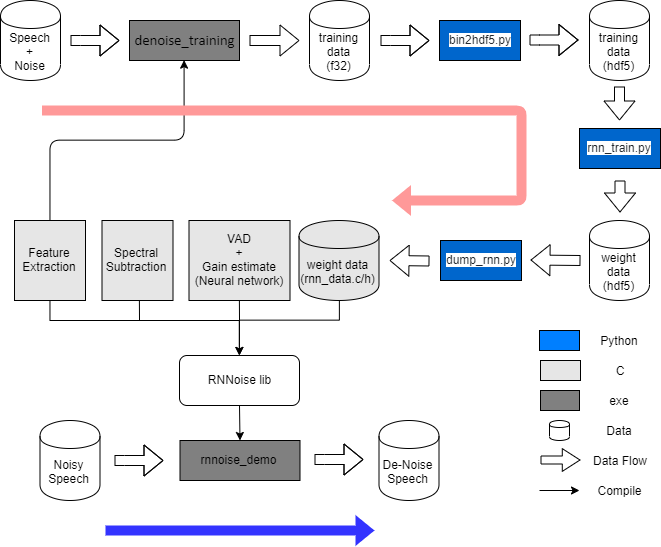

The diagram above was exported from draw.io. Its source (the exported page's mxGraphModel, read from the mxfile embedded in the PNG):
<mxGraphModel dx="826" dy="838" grid="1" gridSize="10" guides="1" tooltips="1" connect="1" arrows="1" fold="1" page="1" pageScale="1" pageWidth="1654" pageHeight="1169" math="0" shadow="0">
  <root>
    <mxCell id="0" />
    <mxCell id="1" parent="0" />
    <mxCell id="4L00skd8d20YzLHX7mjh-2" value="&lt;span style=&quot;font-family: &amp;#34;calibri&amp;#34; , sans-serif ; font-size: 14.6667px ; white-space: normal&quot;&gt;denoise_training&lt;/span&gt;" style="rounded=0;whiteSpace=wrap;html=1;fillColor=#808080;" parent="1" vertex="1">
      <mxGeometry x="310" y="360" width="110" height="40" as="geometry" />
    </mxCell>
    <mxCell id="4L00skd8d20YzLHX7mjh-1" value="RNNoise lib" style="rounded=1;whiteSpace=wrap;html=1;fillColor=none;" parent="1" vertex="1">
      <mxGeometry x="360" y="695" width="120" height="50" as="geometry" />
    </mxCell>
    <mxCell id="4L00skd8d20YzLHX7mjh-5" value="rnnoise_demo" style="rounded=0;whiteSpace=wrap;html=1;fillColor=#808080;" parent="1" vertex="1">
      <mxGeometry x="360.5" y="780" width="120" height="40" as="geometry" />
    </mxCell>
    <mxCell id="4L00skd8d20YzLHX7mjh-7" value="Speech&lt;br&gt;+&lt;br&gt;Noise" style="shape=cylinder;whiteSpace=wrap;html=1;boundedLbl=1;backgroundOutline=1;" parent="1" vertex="1">
      <mxGeometry x="181" y="340" width="60" height="80" as="geometry" />
    </mxCell>
    <mxCell id="4L00skd8d20YzLHX7mjh-8" value="" style="shape=flexArrow;endArrow=classic;html=1;" parent="1" edge="1">
      <mxGeometry width="50" height="50" relative="1" as="geometry">
        <mxPoint x="251" y="380" as="sourcePoint" />
        <mxPoint x="300" y="380" as="targetPoint" />
        <Array as="points">
          <mxPoint x="261" y="380" />
        </Array>
      </mxGeometry>
    </mxCell>
    <mxCell id="4L00skd8d20YzLHX7mjh-9" value="" style="shape=flexArrow;endArrow=classic;html=1;" parent="1" edge="1">
      <mxGeometry width="50" height="50" relative="1" as="geometry">
        <mxPoint x="430" y="380" as="sourcePoint" />
        <mxPoint x="480" y="380" as="targetPoint" />
      </mxGeometry>
    </mxCell>
    <mxCell id="4L00skd8d20YzLHX7mjh-10" value="training data&lt;br&gt;(f32)" style="shape=cylinder;whiteSpace=wrap;html=1;boundedLbl=1;backgroundOutline=1;" parent="1" vertex="1">
      <mxGeometry x="490" y="340" width="60" height="80" as="geometry" />
    </mxCell>
    <mxCell id="4L00skd8d20YzLHX7mjh-11" value="&lt;span style=&quot;color: rgb(36 , 41 , 46) ; font-family: , &amp;#34;consolas&amp;#34; , &amp;#34;liberation mono&amp;#34; , &amp;#34;menlo&amp;#34; , monospace ; white-space: pre ; background-color: rgb(255 , 255 , 255)&quot;&gt;bin2hdf5.py&lt;/span&gt;" style="rounded=0;whiteSpace=wrap;html=1;fillColor=#0066CC;" parent="1" vertex="1">
      <mxGeometry x="620" y="360" width="81" height="40" as="geometry" />
    </mxCell>
    <mxCell id="4L00skd8d20YzLHX7mjh-14" value="training data&lt;br&gt;(hdf5)" style="shape=cylinder;whiteSpace=wrap;html=1;boundedLbl=1;backgroundOutline=1;" parent="1" vertex="1">
      <mxGeometry x="770" y="340" width="60" height="80" as="geometry" />
    </mxCell>
    <mxCell id="4L00skd8d20YzLHX7mjh-15" value="&lt;span style=&quot;color: rgb(36 , 41 , 46) ; font-family: , &amp;#34;consolas&amp;#34; , &amp;#34;liberation mono&amp;#34; , &amp;#34;menlo&amp;#34; , monospace ; white-space: pre ; background-color: rgb(255 , 255 , 255)&quot;&gt;rnn_train.py&lt;/span&gt;" style="rounded=0;whiteSpace=wrap;html=1;fillColor=#0066CC;strokeColor=#000000;" parent="1" vertex="1">
      <mxGeometry x="760" y="468" width="81" height="40" as="geometry" />
    </mxCell>
    <mxCell id="4L00skd8d20YzLHX7mjh-17" value="" style="shape=flexArrow;endArrow=classic;html=1;" parent="1" edge="1">
      <mxGeometry width="50" height="50" relative="1" as="geometry">
        <mxPoint x="761" y="600" as="sourcePoint" />
        <mxPoint x="711" y="599.5" as="targetPoint" />
      </mxGeometry>
    </mxCell>
    <mxCell id="4L00skd8d20YzLHX7mjh-20" value="weight&lt;br&gt;data&lt;br&gt;(hdf5)" style="shape=cylinder;whiteSpace=wrap;html=1;boundedLbl=1;backgroundOutline=1;" parent="1" vertex="1">
      <mxGeometry x="770" y="560" width="60" height="80" as="geometry" />
    </mxCell>
    <mxCell id="4L00skd8d20YzLHX7mjh-21" value="&lt;span style=&quot;color: rgb(36 , 41 , 46) ; font-family: , &amp;#34;consolas&amp;#34; , &amp;#34;liberation mono&amp;#34; , &amp;#34;menlo&amp;#34; , monospace ; white-space: pre ; background-color: rgb(255 , 255 , 255)&quot;&gt;dump_rnn.py&lt;/span&gt;" style="rounded=0;whiteSpace=wrap;html=1;fillColor=#0066CC;" parent="1" vertex="1">
      <mxGeometry x="621" y="580" width="81" height="40" as="geometry" />
    </mxCell>
    <mxCell id="4L00skd8d20YzLHX7mjh-78" style="edgeStyle=orthogonalEdgeStyle;rounded=0;orthogonalLoop=1;jettySize=auto;html=1;exitX=0.5;exitY=1;exitDx=0;exitDy=0;entryX=0.5;entryY=0;entryDx=0;entryDy=0;" parent="1" source="4L00skd8d20YzLHX7mjh-22" target="4L00skd8d20YzLHX7mjh-1" edge="1">
      <mxGeometry relative="1" as="geometry">
        <Array as="points">
          <mxPoint x="520" y="660" />
          <mxPoint x="420" y="660" />
        </Array>
      </mxGeometry>
    </mxCell>
    <mxCell id="4L00skd8d20YzLHX7mjh-22" value="weight&amp;nbsp;data&lt;br&gt;(rnn_data.c/h)" style="shape=cylinder;whiteSpace=wrap;html=1;boundedLbl=1;backgroundOutline=1;fillColor=#E6E6E6;" parent="1" vertex="1">
      <mxGeometry x="479.5" y="560" width="80" height="80" as="geometry" />
    </mxCell>
    <mxCell id="4L00skd8d20YzLHX7mjh-26" value="" style="shape=flexArrow;endArrow=classic;html=1;" parent="1" edge="1">
      <mxGeometry width="50" height="50" relative="1" as="geometry">
        <mxPoint x="561" y="380" as="sourcePoint" />
        <mxPoint x="610" y="380" as="targetPoint" />
        <Array as="points">
          <mxPoint x="571" y="380" />
        </Array>
      </mxGeometry>
    </mxCell>
    <mxCell id="4L00skd8d20YzLHX7mjh-27" value="" style="shape=flexArrow;endArrow=classic;html=1;" parent="1" edge="1">
      <mxGeometry width="50" height="50" relative="1" as="geometry">
        <mxPoint x="710.0000000000002" y="379.5000000000001" as="sourcePoint" />
        <mxPoint x="759" y="379.5000000000001" as="targetPoint" />
        <Array as="points">
          <mxPoint x="720" y="379.5" />
        </Array>
      </mxGeometry>
    </mxCell>
    <mxCell id="4L00skd8d20YzLHX7mjh-29" value="" style="shape=flexArrow;endArrow=classic;html=1;" parent="1" edge="1">
      <mxGeometry width="50" height="50" relative="1" as="geometry">
        <mxPoint x="800" y="426" as="sourcePoint" />
        <mxPoint x="800" y="460" as="targetPoint" />
      </mxGeometry>
    </mxCell>
    <mxCell id="4L00skd8d20YzLHX7mjh-30" value="" style="shape=flexArrow;endArrow=classic;html=1;" parent="1" edge="1">
      <mxGeometry width="50" height="50" relative="1" as="geometry">
        <mxPoint x="800.5" y="520" as="sourcePoint" />
        <mxPoint x="800.5" y="552" as="targetPoint" />
      </mxGeometry>
    </mxCell>
    <mxCell id="4L00skd8d20YzLHX7mjh-44" value="" style="endArrow=none;html=1;entryX=0.489;entryY=1.004;entryDx=0;entryDy=0;entryPerimeter=0;" parent="1" edge="1">
      <mxGeometry width="50" height="50" relative="1" as="geometry">
        <mxPoint x="320" y="659.5" as="sourcePoint" />
        <mxPoint x="319.889" y="639.82" as="targetPoint" />
      </mxGeometry>
    </mxCell>
    <mxCell id="4L00skd8d20YzLHX7mjh-45" value="" style="endArrow=classic;html=1;entryX=0.5;entryY=0;entryDx=0;entryDy=0;exitX=0.5;exitY=1;exitDx=0;exitDy=0;" parent="1" source="4L00skd8d20YzLHX7mjh-1" target="4L00skd8d20YzLHX7mjh-5" edge="1">
      <mxGeometry width="50" height="50" relative="1" as="geometry">
        <mxPoint x="460" y="680" as="sourcePoint" />
        <mxPoint x="340" y="760" as="targetPoint" />
      </mxGeometry>
    </mxCell>
    <mxCell id="4L00skd8d20YzLHX7mjh-72" style="edgeStyle=elbowEdgeStyle;rounded=0;orthogonalLoop=1;jettySize=auto;elbow=vertical;html=1;exitX=0.5;exitY=1;exitDx=0;exitDy=0;entryX=0.5;entryY=0;entryDx=0;entryDy=0;" parent="1" source="4L00skd8d20YzLHX7mjh-46" target="4L00skd8d20YzLHX7mjh-1" edge="1">
      <mxGeometry relative="1" as="geometry">
        <Array as="points">
          <mxPoint x="330" y="660" />
        </Array>
      </mxGeometry>
    </mxCell>
    <mxCell id="4L00skd8d20YzLHX7mjh-46" value="Feature Extraction&lt;br&gt;" style="rounded=0;whiteSpace=wrap;html=1;fillColor=#E6E6E6;" parent="1" vertex="1">
      <mxGeometry x="195" y="560" width="71" height="80" as="geometry" />
    </mxCell>
    <mxCell id="4L00skd8d20YzLHX7mjh-47" value="VAD&lt;br&gt;+&lt;br&gt;Gain estimate&lt;br&gt;(Neural network)" style="rounded=0;whiteSpace=wrap;html=1;fillColor=#E6E6E6;" parent="1" vertex="1">
      <mxGeometry x="369.5" y="560" width="101" height="80" as="geometry" />
    </mxCell>
    <mxCell id="4L00skd8d20YzLHX7mjh-48" value="" style="rounded=0;whiteSpace=wrap;html=1;fillColor=#007FFF;" parent="1" vertex="1">
      <mxGeometry x="720" y="670" width="40" height="20" as="geometry" />
    </mxCell>
    <mxCell id="4L00skd8d20YzLHX7mjh-49" value="Python" style="text;html=1;strokeColor=none;fillColor=none;align=center;verticalAlign=middle;whiteSpace=wrap;rounded=0;" parent="1" vertex="1">
      <mxGeometry x="780" y="670" width="40" height="20" as="geometry" />
    </mxCell>
    <mxCell id="4L00skd8d20YzLHX7mjh-50" value="" style="rounded=0;whiteSpace=wrap;html=1;fillColor=#E6E6E6;" parent="1" vertex="1">
      <mxGeometry x="721" y="700" width="40" height="20" as="geometry" />
    </mxCell>
    <mxCell id="4L00skd8d20YzLHX7mjh-51" value="C" style="text;html=1;strokeColor=none;fillColor=none;align=center;verticalAlign=middle;whiteSpace=wrap;rounded=0;" parent="1" vertex="1">
      <mxGeometry x="780" y="700" width="40" height="20" as="geometry" />
    </mxCell>
    <mxCell id="4L00skd8d20YzLHX7mjh-52" value="" style="rounded=0;whiteSpace=wrap;html=1;fillColor=#808080;" parent="1" vertex="1">
      <mxGeometry x="721" y="730" width="39" height="20" as="geometry" />
    </mxCell>
    <mxCell id="4L00skd8d20YzLHX7mjh-53" value="exe" style="text;html=1;strokeColor=none;fillColor=none;align=center;verticalAlign=middle;whiteSpace=wrap;rounded=0;" parent="1" vertex="1">
      <mxGeometry x="780" y="730" width="40" height="20" as="geometry" />
    </mxCell>
    <mxCell id="4L00skd8d20YzLHX7mjh-54" value="Noisy Speech" style="shape=cylinder;whiteSpace=wrap;html=1;boundedLbl=1;backgroundOutline=1;strokeColor=#000000;fillColor=none;" parent="1" vertex="1">
      <mxGeometry x="220.5" y="760" width="60" height="80" as="geometry" />
    </mxCell>
    <mxCell id="4L00skd8d20YzLHX7mjh-55" value="" style="shape=flexArrow;endArrow=classic;html=1;" parent="1" edge="1">
      <mxGeometry width="50" height="50" relative="1" as="geometry">
        <mxPoint x="295" y="800" as="sourcePoint" />
        <mxPoint x="344" y="800" as="targetPoint" />
        <Array as="points">
          <mxPoint x="305" y="800" />
        </Array>
      </mxGeometry>
    </mxCell>
    <mxCell id="4L00skd8d20YzLHX7mjh-56" value="" style="shape=flexArrow;endArrow=classic;html=1;" parent="1" edge="1">
      <mxGeometry width="50" height="50" relative="1" as="geometry">
        <mxPoint x="495" y="799" as="sourcePoint" />
        <mxPoint x="544" y="799" as="targetPoint" />
        <Array as="points">
          <mxPoint x="505" y="799" />
        </Array>
      </mxGeometry>
    </mxCell>
    <mxCell id="4L00skd8d20YzLHX7mjh-57" value="" style="shape=cylinder;whiteSpace=wrap;html=1;boundedLbl=1;backgroundOutline=1;strokeColor=#000000;fillColor=none;" parent="1" vertex="1">
      <mxGeometry x="730" y="760" width="20" height="20" as="geometry" />
    </mxCell>
    <mxCell id="4L00skd8d20YzLHX7mjh-58" value="Data" style="text;html=1;strokeColor=none;fillColor=none;align=center;verticalAlign=middle;whiteSpace=wrap;rounded=0;" parent="1" vertex="1">
      <mxGeometry x="780" y="760" width="40" height="20" as="geometry" />
    </mxCell>
    <mxCell id="4L00skd8d20YzLHX7mjh-59" value="De-Noise Speech" style="shape=cylinder;whiteSpace=wrap;html=1;boundedLbl=1;backgroundOutline=1;strokeColor=#000000;fillColor=none;" parent="1" vertex="1">
      <mxGeometry x="559.5" y="760" width="60" height="80" as="geometry" />
    </mxCell>
    <mxCell id="4L00skd8d20YzLHX7mjh-60" value="" style="shape=flexArrow;endArrow=classic;html=1;width=8;endSize=5.571428571428571;endWidth=13.714285714285714;" parent="1" edge="1">
      <mxGeometry width="50" height="50" relative="1" as="geometry">
        <mxPoint x="721" y="799.5" as="sourcePoint" />
        <mxPoint x="761" y="799.5" as="targetPoint" />
      </mxGeometry>
    </mxCell>
    <mxCell id="4L00skd8d20YzLHX7mjh-61" value="Data Flow" style="text;html=1;strokeColor=none;fillColor=none;align=center;verticalAlign=middle;whiteSpace=wrap;rounded=0;" parent="1" vertex="1">
      <mxGeometry x="770.5" y="790" width="60" height="20" as="geometry" />
    </mxCell>
    <mxCell id="4L00skd8d20YzLHX7mjh-62" value="" style="endArrow=classic;html=1;" parent="1" edge="1">
      <mxGeometry width="50" height="50" relative="1" as="geometry">
        <mxPoint x="720" y="830" as="sourcePoint" />
        <mxPoint x="760" y="830" as="targetPoint" />
      </mxGeometry>
    </mxCell>
    <mxCell id="4L00skd8d20YzLHX7mjh-63" value="Compile" style="text;html=1;strokeColor=none;fillColor=none;align=center;verticalAlign=middle;whiteSpace=wrap;rounded=0;" parent="1" vertex="1">
      <mxGeometry x="780" y="820" width="40" height="20" as="geometry" />
    </mxCell>
    <mxCell id="4L00skd8d20YzLHX7mjh-64" value="" style="endArrow=classic;html=1;edgeStyle=elbowEdgeStyle;elbow=vertical;exitX=0.5;exitY=0;exitDx=0;exitDy=0;entryX=0.5;entryY=1;entryDx=0;entryDy=0;" parent="1" source="4L00skd8d20YzLHX7mjh-46" target="4L00skd8d20YzLHX7mjh-2" edge="1">
      <mxGeometry width="50" height="50" relative="1" as="geometry">
        <mxPoint x="260" y="910" as="sourcePoint" />
        <mxPoint x="350" y="470" as="targetPoint" />
      </mxGeometry>
    </mxCell>
    <mxCell id="4L00skd8d20YzLHX7mjh-65" value="" style="shape=flexArrow;endArrow=classic;html=1;" parent="1" edge="1">
      <mxGeometry width="50" height="50" relative="1" as="geometry">
        <mxPoint x="610" y="600.5" as="sourcePoint" />
        <mxPoint x="570" y="600" as="targetPoint" />
      </mxGeometry>
    </mxCell>
    <mxCell id="4L00skd8d20YzLHX7mjh-67" value="Spectral Subtraction&lt;br&gt;" style="rounded=0;whiteSpace=wrap;html=1;fillColor=#E6E6E6;" parent="1" vertex="1">
      <mxGeometry x="282.5" y="560" width="71" height="80" as="geometry" />
    </mxCell>
    <mxCell id="4L00skd8d20YzLHX7mjh-76" value="" style="endArrow=none;html=1;entryX=0.489;entryY=1.004;entryDx=0;entryDy=0;entryPerimeter=0;" parent="1" edge="1">
      <mxGeometry width="50" height="50" relative="1" as="geometry">
        <mxPoint x="420" y="659.5" as="sourcePoint" />
        <mxPoint x="419.889" y="639.8199999999999" as="targetPoint" />
      </mxGeometry>
    </mxCell>
    <mxCell id="lQHZNmA4G1zaRCoQA4F--45" value="" style="endArrow=classic;html=1;shape=flexArrow;fillColor=#FF9999;strokeColor=none;" edge="1" parent="1">
      <mxGeometry width="50" height="50" relative="1" as="geometry">
        <mxPoint x="222" y="450" as="sourcePoint" />
        <mxPoint x="572" y="540" as="targetPoint" />
        <Array as="points">
          <mxPoint x="702" y="450" />
          <mxPoint x="702" y="540" />
        </Array>
      </mxGeometry>
    </mxCell>
    <mxCell id="lQHZNmA4G1zaRCoQA4F--46" value="" style="endArrow=classic;html=1;fillColor=#3333FF;shape=flexArrow;strokeColor=none;" edge="1" parent="1">
      <mxGeometry width="50" height="50" relative="1" as="geometry">
        <mxPoint x="285.5" y="870" as="sourcePoint" />
        <mxPoint x="555.5" y="870" as="targetPoint" />
      </mxGeometry>
    </mxCell>
  </root>
</mxGraphModel>